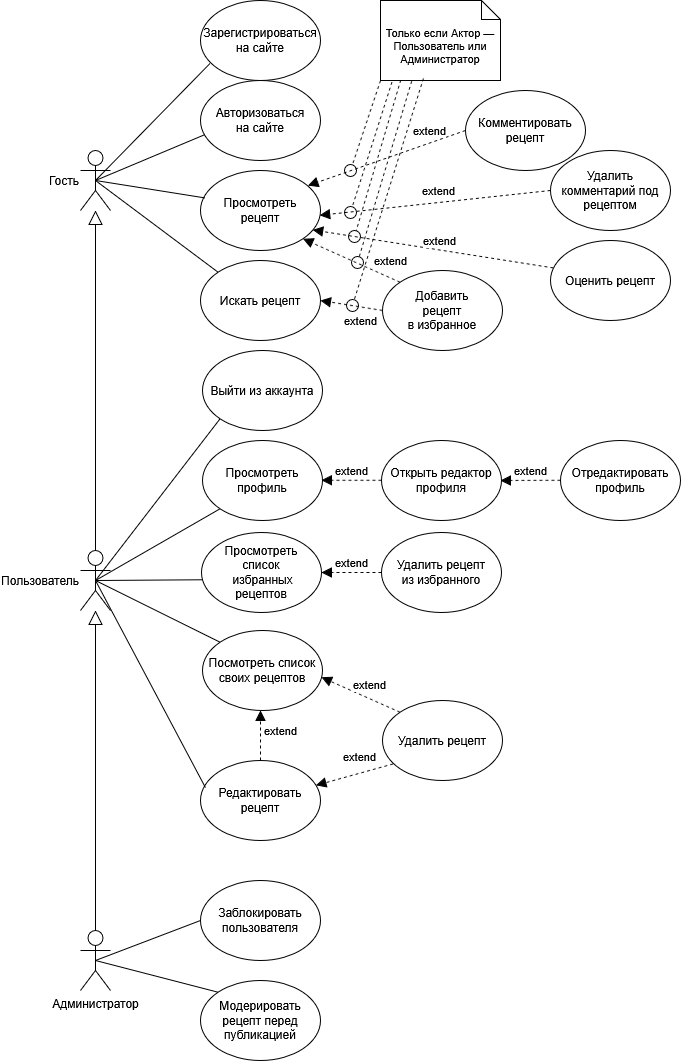

The diagram above was exported from draw.io. Its source (the exported page's mxGraphModel, read from the mxfile embedded in the PNG):
<mxGraphModel dx="1014" dy="703" grid="1" gridSize="10" guides="1" tooltips="1" connect="1" arrows="1" fold="1" page="1" pageScale="1" pageWidth="827" pageHeight="1169" math="0" shadow="0">
  <root>
    <mxCell id="0" />
    <mxCell id="1" parent="0" />
    <mxCell id="0UNbBHlHOz3HFfqeEK-B-40" value="" style="endArrow=none;html=1;rounded=0;entryX=0.5;entryY=0.5;entryDx=0;entryDy=0;entryPerimeter=0;exitX=0;exitY=1;exitDx=0;exitDy=0;" parent="1" source="0UNbBHlHOz3HFfqeEK-B-13" target="0UNbBHlHOz3HFfqeEK-B-2" edge="1">
      <mxGeometry width="50" height="50" relative="1" as="geometry">
        <mxPoint x="430" y="310" as="sourcePoint" />
        <mxPoint x="550" y="180" as="targetPoint" />
      </mxGeometry>
    </mxCell>
    <mxCell id="0UNbBHlHOz3HFfqeEK-B-39" value="" style="endArrow=none;html=1;rounded=0;entryX=0.5;entryY=0.5;entryDx=0;entryDy=0;entryPerimeter=0;exitX=0;exitY=1;exitDx=0;exitDy=0;" parent="1" source="0UNbBHlHOz3HFfqeEK-B-12" target="0UNbBHlHOz3HFfqeEK-B-2" edge="1">
      <mxGeometry width="50" height="50" relative="1" as="geometry">
        <mxPoint x="505" y="350" as="sourcePoint" />
        <mxPoint x="625" y="220" as="targetPoint" />
      </mxGeometry>
    </mxCell>
    <mxCell id="0UNbBHlHOz3HFfqeEK-B-1" value="Гость" style="shape=umlActor;verticalLabelPosition=middle;verticalAlign=middle;html=1;outlineConnect=0;labelPosition=left;align=right;" parent="1" vertex="1">
      <mxGeometry x="90" y="150" width="30" height="60" as="geometry" />
    </mxCell>
    <mxCell id="0UNbBHlHOz3HFfqeEK-B-3" value="Администратор" style="shape=umlActor;verticalLabelPosition=bottom;verticalAlign=top;html=1;outlineConnect=0;labelPosition=center;align=center;" parent="1" vertex="1">
      <mxGeometry x="90" y="930" width="30" height="60" as="geometry" />
    </mxCell>
    <mxCell id="0UNbBHlHOz3HFfqeEK-B-5" value="&lt;div&gt;Просмотреть&lt;/div&gt;&lt;div&gt;рецепт&lt;/div&gt;" style="ellipse;whiteSpace=wrap;html=1;" parent="1" vertex="1">
      <mxGeometry x="210" y="170" width="120" height="80" as="geometry" />
    </mxCell>
    <mxCell id="0UNbBHlHOz3HFfqeEK-B-7" value="Искать рецепт" style="ellipse;whiteSpace=wrap;html=1;" parent="1" vertex="1">
      <mxGeometry x="210" y="260" width="120" height="80" as="geometry" />
    </mxCell>
    <mxCell id="0UNbBHlHOz3HFfqeEK-B-8" value="Зарегистрироваться на сайте" style="ellipse;whiteSpace=wrap;html=1;" parent="1" vertex="1">
      <mxGeometry x="210" width="120" height="80" as="geometry" />
    </mxCell>
    <mxCell id="0UNbBHlHOz3HFfqeEK-B-10" value="&lt;div&gt;Авторизоваться&lt;/div&gt;&lt;div&gt;на сайте&lt;/div&gt;" style="ellipse;whiteSpace=wrap;html=1;" parent="1" vertex="1">
      <mxGeometry x="210" y="80" width="120" height="80" as="geometry" />
    </mxCell>
    <mxCell id="0UNbBHlHOz3HFfqeEK-B-13" value="Просмотреть профиль" style="ellipse;whiteSpace=wrap;html=1;" parent="1" vertex="1">
      <mxGeometry x="212" y="440" width="120" height="80" as="geometry" />
    </mxCell>
    <mxCell id="0UNbBHlHOz3HFfqeEK-B-16" value="&lt;div&gt;Редактировать рецепт&lt;/div&gt;" style="ellipse;whiteSpace=wrap;html=1;" parent="1" vertex="1">
      <mxGeometry x="210" y="760" width="120" height="80" as="geometry" />
    </mxCell>
    <mxCell id="0UNbBHlHOz3HFfqeEK-B-17" value="Удалить рецепт" style="ellipse;whiteSpace=wrap;html=1;" parent="1" vertex="1">
      <mxGeometry x="392" y="700" width="120" height="80" as="geometry" />
    </mxCell>
    <mxCell id="0UNbBHlHOz3HFfqeEK-B-18" value="&lt;div&gt;Добавить&lt;/div&gt;&lt;div&gt;рецепт&lt;/div&gt;&lt;div&gt;в избранное&lt;/div&gt;" style="ellipse;whiteSpace=wrap;html=1;" parent="1" vertex="1">
      <mxGeometry x="392" y="270" width="120" height="80" as="geometry" />
    </mxCell>
    <mxCell id="0UNbBHlHOz3HFfqeEK-B-19" value="&lt;div&gt;Удалить рецепт&lt;/div&gt;&lt;div&gt;из избранного&lt;/div&gt;" style="ellipse;whiteSpace=wrap;html=1;" parent="1" vertex="1">
      <mxGeometry x="391" y="532" width="120" height="80" as="geometry" />
    </mxCell>
    <mxCell id="0UNbBHlHOz3HFfqeEK-B-21" value="Комментировать рецепт" style="ellipse;whiteSpace=wrap;html=1;" parent="1" vertex="1">
      <mxGeometry x="475" y="90" width="120" height="80" as="geometry" />
    </mxCell>
    <mxCell id="0UNbBHlHOz3HFfqeEK-B-22" value="Оценить рецепт" style="ellipse;whiteSpace=wrap;html=1;" parent="1" vertex="1">
      <mxGeometry x="560" y="240" width="120" height="80" as="geometry" />
    </mxCell>
    <mxCell id="0UNbBHlHOz3HFfqeEK-B-23" value="Модерировать рецепт перед публикацией" style="ellipse;whiteSpace=wrap;html=1;" parent="1" vertex="1">
      <mxGeometry x="210" y="980" width="120" height="80" as="geometry" />
    </mxCell>
    <mxCell id="0UNbBHlHOz3HFfqeEK-B-24" value="Заблокировать пользователя" style="ellipse;whiteSpace=wrap;html=1;" parent="1" vertex="1">
      <mxGeometry x="210" y="880" width="120" height="80" as="geometry" />
    </mxCell>
    <mxCell id="0UNbBHlHOz3HFfqeEK-B-25" value="" style="endArrow=none;html=1;rounded=0;entryX=0.5;entryY=0.5;entryDx=0;entryDy=0;entryPerimeter=0;exitX=0.034;exitY=0.342;exitDx=0;exitDy=0;exitPerimeter=0;" parent="1" source="0UNbBHlHOz3HFfqeEK-B-5" target="0UNbBHlHOz3HFfqeEK-B-1" edge="1">
      <mxGeometry width="50" height="50" relative="1" as="geometry">
        <mxPoint x="380" y="310" as="sourcePoint" />
        <mxPoint x="430" y="260" as="targetPoint" />
      </mxGeometry>
    </mxCell>
    <mxCell id="0UNbBHlHOz3HFfqeEK-B-27" value="" style="endArrow=none;html=1;rounded=0;entryX=0.5;entryY=0.5;entryDx=0;entryDy=0;entryPerimeter=0;exitX=0;exitY=0;exitDx=0;exitDy=0;" parent="1" source="0UNbBHlHOz3HFfqeEK-B-7" target="0UNbBHlHOz3HFfqeEK-B-1" edge="1">
      <mxGeometry width="50" height="50" relative="1" as="geometry">
        <mxPoint x="370" y="480" as="sourcePoint" />
        <mxPoint x="490" y="320" as="targetPoint" />
      </mxGeometry>
    </mxCell>
    <mxCell id="0UNbBHlHOz3HFfqeEK-B-33" value="" style="endArrow=none;html=1;rounded=0;exitX=0;exitY=0;exitDx=0;exitDy=0;entryX=0.5;entryY=0.5;entryDx=0;entryDy=0;entryPerimeter=0;" parent="1" source="0UNbBHlHOz3HFfqeEK-B-23" target="0UNbBHlHOz3HFfqeEK-B-3" edge="1">
      <mxGeometry width="50" height="50" relative="1" as="geometry">
        <mxPoint x="216.24" y="993.2800000000002" as="sourcePoint" />
        <mxPoint x="730" y="510" as="targetPoint" />
      </mxGeometry>
    </mxCell>
    <mxCell id="0UNbBHlHOz3HFfqeEK-B-34" value="" style="endArrow=none;html=1;rounded=0;exitX=0;exitY=0.5;exitDx=0;exitDy=0;entryX=0.5;entryY=0.5;entryDx=0;entryDy=0;entryPerimeter=0;" parent="1" source="0UNbBHlHOz3HFfqeEK-B-24" target="0UNbBHlHOz3HFfqeEK-B-3" edge="1">
      <mxGeometry width="50" height="50" relative="1" as="geometry">
        <mxPoint x="590" y="550" as="sourcePoint" />
        <mxPoint x="690" y="500" as="targetPoint" />
      </mxGeometry>
    </mxCell>
    <mxCell id="0UNbBHlHOz3HFfqeEK-B-35" value="" style="endArrow=none;html=1;rounded=0;exitX=0.078;exitY=0.789;exitDx=0;exitDy=0;entryX=0.5;entryY=0.5;entryDx=0;entryDy=0;entryPerimeter=0;exitPerimeter=0;" parent="1" source="0UNbBHlHOz3HFfqeEK-B-8" target="0UNbBHlHOz3HFfqeEK-B-1" edge="1">
      <mxGeometry width="50" height="50" relative="1" as="geometry">
        <mxPoint x="380" y="370" as="sourcePoint" />
        <mxPoint x="420" y="250" as="targetPoint" />
      </mxGeometry>
    </mxCell>
    <mxCell id="0UNbBHlHOz3HFfqeEK-B-36" value="" style="endArrow=none;html=1;rounded=0;entryX=0.034;entryY=0.678;entryDx=0;entryDy=0;exitX=0.5;exitY=0.5;exitDx=0;exitDy=0;exitPerimeter=0;entryPerimeter=0;" parent="1" source="0UNbBHlHOz3HFfqeEK-B-1" target="0UNbBHlHOz3HFfqeEK-B-10" edge="1">
      <mxGeometry width="50" height="50" relative="1" as="geometry">
        <mxPoint x="390" y="380" as="sourcePoint" />
        <mxPoint x="510" y="250" as="targetPoint" />
      </mxGeometry>
    </mxCell>
    <mxCell id="0UNbBHlHOz3HFfqeEK-B-42" value="" style="endArrow=none;html=1;rounded=0;entryX=0.041;entryY=0.338;entryDx=0;entryDy=0;exitX=0.5;exitY=0.5;exitDx=0;exitDy=0;exitPerimeter=0;entryPerimeter=0;" parent="1" source="0UNbBHlHOz3HFfqeEK-B-2" target="0UNbBHlHOz3HFfqeEK-B-16" edge="1">
      <mxGeometry width="50" height="50" relative="1" as="geometry">
        <mxPoint x="810" y="250" as="sourcePoint" />
        <mxPoint x="218.64" y="648.3199999999999" as="targetPoint" />
      </mxGeometry>
    </mxCell>
    <mxCell id="0UNbBHlHOz3HFfqeEK-B-48" value="" style="endArrow=none;html=1;rounded=0;entryX=0.004;entryY=0.591;entryDx=0;entryDy=0;exitX=0.5;exitY=0.5;exitDx=0;exitDy=0;exitPerimeter=0;entryPerimeter=0;" parent="1" source="0UNbBHlHOz3HFfqeEK-B-2" target="0UNbBHlHOz3HFfqeEK-B-20" edge="1">
      <mxGeometry width="50" height="50" relative="1" as="geometry">
        <mxPoint x="845" y="260" as="sourcePoint" />
        <mxPoint x="1068" y="392" as="targetPoint" />
      </mxGeometry>
    </mxCell>
    <mxCell id="0UNbBHlHOz3HFfqeEK-B-2" value="&lt;div&gt;Пользователь&lt;/div&gt;" style="shape=umlActor;verticalLabelPosition=middle;verticalAlign=middle;html=1;outlineConnect=0;labelPosition=left;align=right;" parent="1" vertex="1">
      <mxGeometry x="90" y="550" width="30" height="60" as="geometry" />
    </mxCell>
    <mxCell id="0UNbBHlHOz3HFfqeEK-B-51" value="extend" style="html=1;verticalAlign=bottom;endArrow=block;dashed=1;endSize=8;curved=0;rounded=0;endFill=1;entryX=1;entryY=0.5;entryDx=0;entryDy=0;exitX=0;exitY=0.5;exitDx=0;exitDy=0;" parent="1" source="0UNbBHlHOz3HFfqeEK-B-19" target="0UNbBHlHOz3HFfqeEK-B-20" edge="1">
      <mxGeometry relative="1" as="geometry">
        <mxPoint x="451" y="852" as="sourcePoint" />
        <mxPoint x="371" y="852" as="targetPoint" />
        <mxPoint as="offset" />
      </mxGeometry>
    </mxCell>
    <mxCell id="0UNbBHlHOz3HFfqeEK-B-53" value="extend" style="html=1;verticalAlign=bottom;endArrow=block;dashed=1;endSize=8;curved=0;rounded=0;endFill=1;entryX=1;entryY=1;entryDx=0;entryDy=0;exitX=0;exitY=0;exitDx=0;exitDy=0;" parent="1" source="0UNbBHlHOz3HFfqeEK-B-18" target="0UNbBHlHOz3HFfqeEK-B-5" edge="1">
      <mxGeometry x="-0.7459" y="-7" relative="1" as="geometry">
        <mxPoint x="447" y="280" as="sourcePoint" />
        <mxPoint x="410" y="319" as="targetPoint" />
        <mxPoint as="offset" />
      </mxGeometry>
    </mxCell>
    <mxCell id="0UNbBHlHOz3HFfqeEK-B-54" value="extend" style="html=1;verticalAlign=bottom;endArrow=block;dashed=1;endSize=8;curved=0;rounded=0;endFill=1;entryX=0.896;entryY=0.189;entryDx=0;entryDy=0;exitX=0;exitY=0.5;exitDx=0;exitDy=0;entryPerimeter=0;" parent="1" source="0UNbBHlHOz3HFfqeEK-B-21" target="0UNbBHlHOz3HFfqeEK-B-5" edge="1">
      <mxGeometry x="-0.5562" y="-2" relative="1" as="geometry">
        <mxPoint x="467.52" y="263.12" as="sourcePoint" />
        <mxPoint x="320" y="236.88" as="targetPoint" />
        <mxPoint as="offset" />
      </mxGeometry>
    </mxCell>
    <mxCell id="0UNbBHlHOz3HFfqeEK-B-56" value="" style="endArrow=block;endFill=0;endSize=12;html=1;rounded=0;exitX=0.5;exitY=0;exitDx=0;exitDy=0;exitPerimeter=0;" parent="1" source="0UNbBHlHOz3HFfqeEK-B-2" target="0UNbBHlHOz3HFfqeEK-B-1" edge="1">
      <mxGeometry width="160" relative="1" as="geometry">
        <mxPoint x="80" y="490" as="sourcePoint" />
        <mxPoint x="140" y="320" as="targetPoint" />
      </mxGeometry>
    </mxCell>
    <mxCell id="0UNbBHlHOz3HFfqeEK-B-57" value="" style="endArrow=block;endFill=0;endSize=12;html=1;rounded=0;exitX=0.5;exitY=0;exitDx=0;exitDy=0;exitPerimeter=0;" parent="1" source="0UNbBHlHOz3HFfqeEK-B-3" target="0UNbBHlHOz3HFfqeEK-B-2" edge="1">
      <mxGeometry width="160" relative="1" as="geometry">
        <mxPoint x="105" y="390" as="sourcePoint" />
        <mxPoint x="90" y="650" as="targetPoint" />
      </mxGeometry>
    </mxCell>
    <mxCell id="0UNbBHlHOz3HFfqeEK-B-12" value="Выйти из аккаунта" style="ellipse;whiteSpace=wrap;html=1;" parent="1" vertex="1">
      <mxGeometry x="212" y="350" width="120" height="80" as="geometry" />
    </mxCell>
    <mxCell id="0UNbBHlHOz3HFfqeEK-B-20" value="&lt;div&gt;Просмотреть&lt;/div&gt;&lt;div&gt;список&lt;/div&gt;&lt;div&gt;&amp;nbsp;избранных рецептов&lt;/div&gt;" style="ellipse;whiteSpace=wrap;html=1;" parent="1" vertex="1">
      <mxGeometry x="211" y="532" width="120" height="80" as="geometry" />
    </mxCell>
    <mxCell id="0UNbBHlHOz3HFfqeEK-B-61" value="" style="endArrow=none;html=1;rounded=0;exitX=0.5;exitY=0.5;exitDx=0;exitDy=0;exitPerimeter=0;entryX=0;entryY=0;entryDx=0;entryDy=0;" parent="1" source="0UNbBHlHOz3HFfqeEK-B-2" target="0UNbBHlHOz3HFfqeEK-B-73" edge="1">
      <mxGeometry width="50" height="50" relative="1" as="geometry">
        <mxPoint x="70" y="650" as="sourcePoint" />
        <mxPoint x="195" y="790" as="targetPoint" />
      </mxGeometry>
    </mxCell>
    <mxCell id="0UNbBHlHOz3HFfqeEK-B-64" value="Только если Актор — Пользователь или Администратор" style="shape=note2;boundedLbl=1;whiteSpace=wrap;html=1;size=19;verticalAlign=top;align=center;fontSize=11;" parent="1" vertex="1">
      <mxGeometry x="390" width="120" height="80" as="geometry" />
    </mxCell>
    <mxCell id="0UNbBHlHOz3HFfqeEK-B-65" value="" style="endArrow=oval;dashed=1;endFill=0;endSize=12;html=1;rounded=0;" parent="1" edge="1">
      <mxGeometry width="160" relative="1" as="geometry">
        <mxPoint x="390" y="80" as="sourcePoint" />
        <mxPoint x="360" y="170" as="targetPoint" />
      </mxGeometry>
    </mxCell>
    <mxCell id="0UNbBHlHOz3HFfqeEK-B-66" value="" style="endArrow=oval;dashed=1;endFill=0;endSize=12;html=1;rounded=0;exitX=0.096;exitY=0.994;exitDx=0;exitDy=0;exitPerimeter=0;" parent="1" edge="1">
      <mxGeometry width="160" relative="1" as="geometry">
        <mxPoint x="401.5200000000002" y="81.51999999999998" as="sourcePoint" />
        <mxPoint x="360" y="212" as="targetPoint" />
      </mxGeometry>
    </mxCell>
    <mxCell id="0UNbBHlHOz3HFfqeEK-B-67" value="extend" style="html=1;verticalAlign=bottom;endArrow=block;dashed=1;endSize=8;curved=0;rounded=0;endFill=1;entryX=0.934;entryY=0.743;entryDx=0;entryDy=0;exitX=0.024;exitY=0.343;exitDx=0;exitDy=0;entryPerimeter=0;exitPerimeter=0;" parent="1" source="0UNbBHlHOz3HFfqeEK-B-22" target="0UNbBHlHOz3HFfqeEK-B-5" edge="1">
      <mxGeometry x="-0.0547" relative="1" as="geometry">
        <mxPoint x="562" y="283" as="sourcePoint" />
        <mxPoint x="310" y="280" as="targetPoint" />
        <mxPoint as="offset" />
      </mxGeometry>
    </mxCell>
    <mxCell id="0UNbBHlHOz3HFfqeEK-B-68" value="" style="endArrow=oval;dashed=1;endFill=0;endSize=12;html=1;rounded=0;exitX=0.227;exitY=1.007;exitDx=0;exitDy=0;exitPerimeter=0;" parent="1" edge="1">
      <mxGeometry width="160" relative="1" as="geometry">
        <mxPoint x="410.24000000000024" y="79.55999999999995" as="sourcePoint" />
        <mxPoint x="364" y="236" as="targetPoint" />
      </mxGeometry>
    </mxCell>
    <mxCell id="0UNbBHlHOz3HFfqeEK-B-71" value="Открыть редактор профиля" style="ellipse;whiteSpace=wrap;html=1;" parent="1" vertex="1">
      <mxGeometry x="391" y="440" width="120" height="80" as="geometry" />
    </mxCell>
    <mxCell id="0UNbBHlHOz3HFfqeEK-B-72" value="extend" style="html=1;verticalAlign=bottom;endArrow=block;dashed=1;endSize=8;curved=0;rounded=0;endFill=1;entryX=1;entryY=0.5;entryDx=0;entryDy=0;exitX=0;exitY=0.5;exitDx=0;exitDy=0;" parent="1" edge="1">
      <mxGeometry relative="1" as="geometry">
        <mxPoint x="391" y="479.78999999999996" as="sourcePoint" />
        <mxPoint x="331" y="479.78999999999996" as="targetPoint" />
        <mxPoint as="offset" />
      </mxGeometry>
    </mxCell>
    <mxCell id="0UNbBHlHOz3HFfqeEK-B-73" value="&lt;div&gt;Посмотреть список&lt;/div&gt;&lt;div&gt;своих рецептов&lt;/div&gt;" style="ellipse;whiteSpace=wrap;html=1;" parent="1" vertex="1">
      <mxGeometry x="212" y="630" width="120" height="80" as="geometry" />
    </mxCell>
    <mxCell id="0UNbBHlHOz3HFfqeEK-B-74" value="extend" style="html=1;verticalAlign=bottom;endArrow=block;dashed=1;endSize=8;curved=0;rounded=0;endFill=1;entryX=0.992;entryY=0.585;entryDx=0;entryDy=0;exitX=0;exitY=0;exitDx=0;exitDy=0;entryPerimeter=0;" parent="1" source="0UNbBHlHOz3HFfqeEK-B-17" target="0UNbBHlHOz3HFfqeEK-B-73" edge="1">
      <mxGeometry x="-0.1797" y="-4" relative="1" as="geometry">
        <mxPoint x="392" y="744.55" as="sourcePoint" />
        <mxPoint x="332" y="744.55" as="targetPoint" />
        <mxPoint as="offset" />
      </mxGeometry>
    </mxCell>
    <mxCell id="0UNbBHlHOz3HFfqeEK-B-75" value="extend" style="html=1;verticalAlign=bottom;endArrow=block;dashed=1;endSize=8;curved=0;rounded=0;endFill=1;exitX=0.5;exitY=0;exitDx=0;exitDy=0;" parent="1" source="0UNbBHlHOz3HFfqeEK-B-16" edge="1">
      <mxGeometry x="-0.2" y="-20" relative="1" as="geometry">
        <mxPoint x="270" y="708" as="sourcePoint" />
        <mxPoint x="270" y="710" as="targetPoint" />
        <mxPoint as="offset" />
      </mxGeometry>
    </mxCell>
    <mxCell id="HRCV_27olk5WRz3-rdqu-2" value="Удалить комментарий под рецептом" style="ellipse;whiteSpace=wrap;html=1;" vertex="1" parent="1">
      <mxGeometry x="560" y="150" width="120" height="80" as="geometry" />
    </mxCell>
    <mxCell id="HRCV_27olk5WRz3-rdqu-4" value="extend" style="html=1;verticalAlign=bottom;endArrow=block;dashed=1;endSize=8;curved=0;rounded=0;endFill=1;entryX=0.993;entryY=0.56;entryDx=0;entryDy=0;exitX=0;exitY=0.5;exitDx=0;exitDy=0;entryPerimeter=0;" edge="1" parent="1" source="HRCV_27olk5WRz3-rdqu-2" target="0UNbBHlHOz3HFfqeEK-B-5">
      <mxGeometry x="-0.0337" y="-2" relative="1" as="geometry">
        <mxPoint x="429" y="316" as="sourcePoint" />
        <mxPoint x="290" y="310" as="targetPoint" />
        <mxPoint as="offset" />
      </mxGeometry>
    </mxCell>
    <mxCell id="HRCV_27olk5WRz3-rdqu-7" value="" style="endArrow=oval;dashed=1;endFill=0;endSize=12;html=1;rounded=0;exitX=0.26;exitY=1.008;exitDx=0;exitDy=0;exitPerimeter=0;" edge="1" parent="1" source="0UNbBHlHOz3HFfqeEK-B-64">
      <mxGeometry width="160" relative="1" as="geometry">
        <mxPoint x="420" y="71.43999999999994" as="sourcePoint" />
        <mxPoint x="367" y="262" as="targetPoint" />
      </mxGeometry>
    </mxCell>
    <mxCell id="HRCV_27olk5WRz3-rdqu-8" value="Отредактировать профиль" style="ellipse;whiteSpace=wrap;html=1;" vertex="1" parent="1">
      <mxGeometry x="570" y="440" width="120" height="80" as="geometry" />
    </mxCell>
    <mxCell id="HRCV_27olk5WRz3-rdqu-9" value="extend" style="html=1;verticalAlign=bottom;endArrow=block;dashed=1;endSize=8;curved=0;rounded=0;endFill=1;exitX=0;exitY=0.5;exitDx=0;exitDy=0;" edge="1" parent="1">
      <mxGeometry relative="1" as="geometry">
        <mxPoint x="570" y="479.78999999999996" as="sourcePoint" />
        <mxPoint x="510" y="480" as="targetPoint" />
        <mxPoint as="offset" />
      </mxGeometry>
    </mxCell>
    <mxCell id="HRCV_27olk5WRz3-rdqu-10" value="extend" style="html=1;verticalAlign=bottom;endArrow=block;dashed=1;endSize=8;curved=0;rounded=0;endFill=1;exitX=0.088;exitY=0.793;exitDx=0;exitDy=0;exitPerimeter=0;" edge="1" parent="1" source="0UNbBHlHOz3HFfqeEK-B-17" target="0UNbBHlHOz3HFfqeEK-B-16">
      <mxGeometry x="-0.172" y="-7" relative="1" as="geometry">
        <mxPoint x="410" y="870" as="sourcePoint" />
        <mxPoint x="332" y="831" as="targetPoint" />
        <mxPoint as="offset" />
      </mxGeometry>
    </mxCell>
    <mxCell id="HRCV_27olk5WRz3-rdqu-11" value="extend" style="html=1;verticalAlign=bottom;endArrow=block;dashed=1;endSize=8;curved=0;rounded=0;endFill=1;entryX=1;entryY=0.5;entryDx=0;entryDy=0;exitX=0;exitY=0.5;exitDx=0;exitDy=0;" edge="1" parent="1" source="0UNbBHlHOz3HFfqeEK-B-18" target="0UNbBHlHOz3HFfqeEK-B-7">
      <mxGeometry x="-0.4097" y="23" relative="1" as="geometry">
        <mxPoint x="420" y="292" as="sourcePoint" />
        <mxPoint x="322" y="248" as="targetPoint" />
        <mxPoint as="offset" />
      </mxGeometry>
    </mxCell>
    <mxCell id="HRCV_27olk5WRz3-rdqu-12" value="" style="endArrow=oval;dashed=1;endFill=0;endSize=12;html=1;rounded=0;exitX=0.358;exitY=0.974;exitDx=0;exitDy=0;exitPerimeter=0;" edge="1" parent="1" source="0UNbBHlHOz3HFfqeEK-B-64">
      <mxGeometry width="160" relative="1" as="geometry">
        <mxPoint x="433" y="96" as="sourcePoint" />
        <mxPoint x="362" y="305" as="targetPoint" />
      </mxGeometry>
    </mxCell>
  </root>
</mxGraphModel>